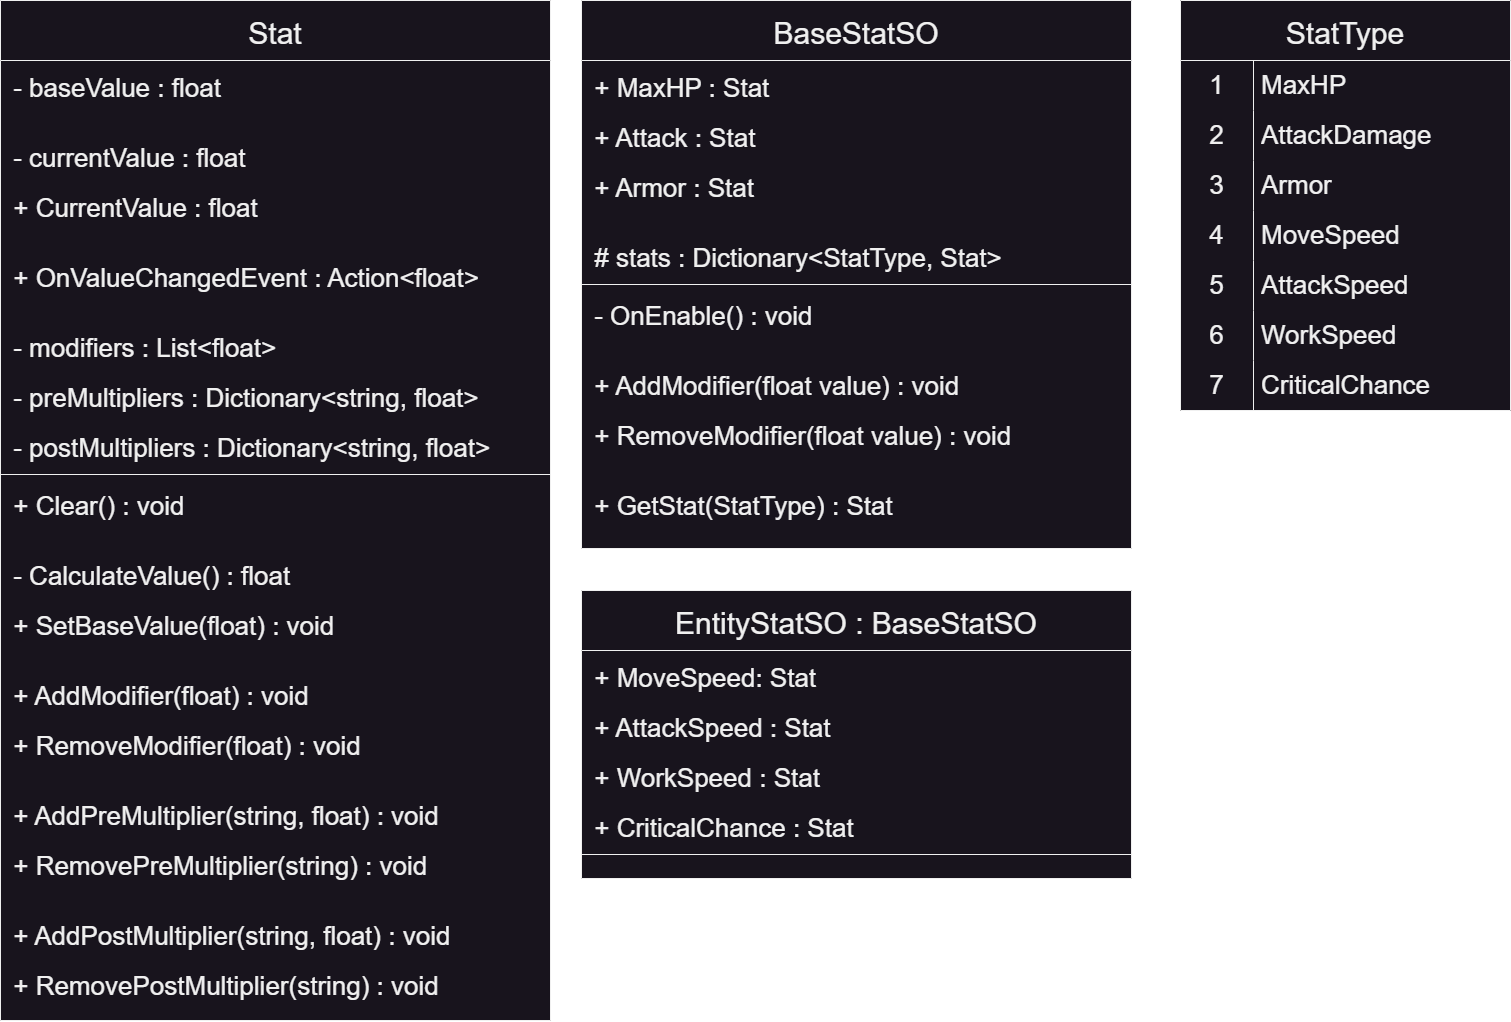

The diagram above was exported from draw.io. Its source (the exported page's mxGraphModel, read from the mxfile embedded in the PNG):
<mxGraphModel dx="3745" dy="2678" grid="1" gridSize="10" guides="1" tooltips="1" connect="1" arrows="1" fold="1" page="1" pageScale="1" pageWidth="1169" pageHeight="827" math="0" shadow="0">
  <root>
    <mxCell id="0" />
    <mxCell id="1" parent="0" />
    <mxCell id="206" value="" style="rounded=0;whiteSpace=wrap;html=1;labelBorderColor=default;fillStyle=solid;strokeColor=default;strokeWidth=1;fontSize=30;fontColor=#F0F0F0;fillColor=#18141D;" vertex="1" parent="1">
      <mxGeometry x="-1120" y="-1620" width="330" height="410" as="geometry" />
    </mxCell>
    <mxCell id="2" value="Stat" style="swimlane;fontStyle=0;align=center;verticalAlign=middle;childLayout=stackLayout;horizontal=1;startSize=60;horizontalStack=0;resizeParent=1;resizeLast=0;collapsible=1;marginBottom=0;rounded=0;shadow=0;strokeWidth=1;spacingTop=0;spacingBottom=0;spacingRight=0;fillColor=#18141D;swimlaneFillColor=#18141D;fillStyle=solid;fontColor=#F0F0F0;strokeColor=#F0F0F0;fontSize=30;" vertex="1" parent="1">
      <mxGeometry x="-2300" y="-1620" width="550" height="1020" as="geometry">
        <mxRectangle x="-791.5" y="-581" width="160" height="26" as="alternateBounds" />
      </mxGeometry>
    </mxCell>
    <mxCell id="5" value=" - baseValue : float" style="text;align=left;verticalAlign=middle;spacingLeft=4;spacingRight=4;overflow=hidden;rotatable=0;points=[[0,0.5],[1,0.5]];portConstraint=eastwest;rounded=0;shadow=0;html=0;fontColor=#F0F0F0;fontSize=26;" vertex="1" parent="2">
      <mxGeometry y="60" width="550" height="50" as="geometry" />
    </mxCell>
    <mxCell id="4" value=" " style="text;align=left;verticalAlign=middle;spacingLeft=4;spacingRight=4;overflow=hidden;rotatable=0;points=[[0,0.5],[1,0.5]];portConstraint=eastwest;rounded=0;shadow=0;html=0;fontSize=26;" vertex="1" parent="2">
      <mxGeometry y="110" width="550" height="20" as="geometry" />
    </mxCell>
    <mxCell id="13" value=" - currentValue : float" style="text;align=left;verticalAlign=middle;spacingLeft=4;spacingRight=4;overflow=hidden;rotatable=0;points=[[0,0.5],[1,0.5]];portConstraint=eastwest;rounded=0;shadow=0;html=0;fontColor=#F0F0F0;fontSize=26;" vertex="1" parent="2">
      <mxGeometry y="130" width="550" height="50" as="geometry" />
    </mxCell>
    <mxCell id="126" value=" + CurrentValue : float" style="text;align=left;verticalAlign=middle;spacingLeft=4;spacingRight=4;overflow=hidden;rotatable=0;points=[[0,0.5],[1,0.5]];portConstraint=eastwest;rounded=0;shadow=0;html=0;fontColor=#F0F0F0;fontSize=26;" vertex="1" parent="2">
      <mxGeometry y="180" width="550" height="50" as="geometry" />
    </mxCell>
    <mxCell id="14" value=" " style="text;align=left;verticalAlign=middle;spacingLeft=4;spacingRight=4;overflow=hidden;rotatable=0;points=[[0,0.5],[1,0.5]];portConstraint=eastwest;rounded=0;shadow=0;html=0;fontSize=26;" vertex="1" parent="2">
      <mxGeometry y="230" width="550" height="20" as="geometry" />
    </mxCell>
    <mxCell id="137" value=" + OnValueChangedEvent : Action&lt;float&gt;" style="text;align=left;verticalAlign=middle;spacingLeft=4;spacingRight=4;overflow=hidden;rotatable=0;points=[[0,0.5],[1,0.5]];portConstraint=eastwest;rounded=0;shadow=0;html=0;fontColor=#F0F0F0;fontSize=26;" vertex="1" parent="2">
      <mxGeometry y="250" width="550" height="50" as="geometry" />
    </mxCell>
    <mxCell id="138" value=" " style="text;align=left;verticalAlign=middle;spacingLeft=4;spacingRight=4;overflow=hidden;rotatable=0;points=[[0,0.5],[1,0.5]];portConstraint=eastwest;rounded=0;shadow=0;html=0;fontSize=26;" vertex="1" parent="2">
      <mxGeometry y="300" width="550" height="20" as="geometry" />
    </mxCell>
    <mxCell id="11" value=" - modifiers : List&lt;float&gt;" style="text;align=left;verticalAlign=middle;spacingLeft=4;spacingRight=4;overflow=hidden;rotatable=0;points=[[0,0.5],[1,0.5]];portConstraint=eastwest;rounded=0;shadow=0;html=0;fontColor=#F0F0F0;fontSize=26;" vertex="1" parent="2">
      <mxGeometry y="320" width="550" height="50" as="geometry" />
    </mxCell>
    <mxCell id="12" value=" - preMultipliers : Dictionary&lt;string, float&gt;" style="text;align=left;verticalAlign=middle;spacingLeft=4;spacingRight=4;overflow=hidden;rotatable=0;points=[[0,0.5],[1,0.5]];portConstraint=eastwest;rounded=0;shadow=0;html=0;fontColor=#F0F0F0;fontSize=26;" vertex="1" parent="2">
      <mxGeometry y="370" width="550" height="50" as="geometry" />
    </mxCell>
    <mxCell id="127" value=" - postMultipliers : Dictionary&lt;string, float&gt;" style="text;align=left;verticalAlign=middle;spacingLeft=4;spacingRight=4;overflow=hidden;rotatable=0;points=[[0,0.5],[1,0.5]];portConstraint=eastwest;rounded=0;shadow=0;html=0;fontColor=#F0F0F0;fontSize=26;" vertex="1" parent="2">
      <mxGeometry y="420" width="550" height="50" as="geometry" />
    </mxCell>
    <mxCell id="6" value="" style="line;html=1;strokeWidth=1;align=left;verticalAlign=middle;spacingTop=-1;spacingLeft=3;spacingRight=3;rotatable=0;labelPosition=right;points=[];portConstraint=eastwest;strokeColor=#F0F0F0;fontSize=26;" vertex="1" parent="2">
      <mxGeometry y="470" width="550" height="8" as="geometry" />
    </mxCell>
    <mxCell id="7" value=" + Clear() : void" style="text;align=left;verticalAlign=middle;spacingLeft=4;spacingRight=4;overflow=hidden;rotatable=0;points=[[0,0.5],[1,0.5]];portConstraint=eastwest;rounded=0;shadow=0;html=0;fontColor=#F0F0F0;fontSize=26;" vertex="1" parent="2">
      <mxGeometry y="478" width="550" height="50" as="geometry" />
    </mxCell>
    <mxCell id="129" value=" " style="text;align=left;verticalAlign=middle;spacingLeft=4;spacingRight=4;overflow=hidden;rotatable=0;points=[[0,0.5],[1,0.5]];portConstraint=eastwest;rounded=0;shadow=0;html=0;fontSize=26;" vertex="1" parent="2">
      <mxGeometry y="528" width="550" height="20" as="geometry" />
    </mxCell>
    <mxCell id="128" value=" - CalculateValue() : float" style="text;align=left;verticalAlign=middle;spacingLeft=4;spacingRight=4;overflow=hidden;rotatable=0;points=[[0,0.5],[1,0.5]];portConstraint=eastwest;rounded=0;shadow=0;html=0;fontColor=#F0F0F0;fontSize=26;" vertex="1" parent="2">
      <mxGeometry y="548" width="550" height="50" as="geometry" />
    </mxCell>
    <mxCell id="130" value=" + SetBaseValue(float) : void" style="text;align=left;verticalAlign=middle;spacingLeft=4;spacingRight=4;overflow=hidden;rotatable=0;points=[[0,0.5],[1,0.5]];portConstraint=eastwest;rounded=0;shadow=0;html=0;fontColor=#F0F0F0;fontSize=26;" vertex="1" parent="2">
      <mxGeometry y="598" width="550" height="50" as="geometry" />
    </mxCell>
    <mxCell id="9" value=" " style="text;align=left;verticalAlign=middle;spacingLeft=4;spacingRight=4;overflow=hidden;rotatable=0;points=[[0,0.5],[1,0.5]];portConstraint=eastwest;rounded=0;shadow=0;html=0;fontSize=26;" vertex="1" parent="2">
      <mxGeometry y="648" width="550" height="20" as="geometry" />
    </mxCell>
    <mxCell id="8" value=" + AddModifier(float) : void" style="text;align=left;verticalAlign=middle;spacingLeft=4;spacingRight=4;overflow=hidden;rotatable=0;points=[[0,0.5],[1,0.5]];portConstraint=eastwest;rounded=0;shadow=0;html=0;fontColor=#F0F0F0;fontSize=26;" vertex="1" parent="2">
      <mxGeometry y="668" width="550" height="50" as="geometry" />
    </mxCell>
    <mxCell id="10" value=" + RemoveModifier(float) : void" style="text;align=left;verticalAlign=middle;spacingLeft=4;spacingRight=4;overflow=hidden;rotatable=0;points=[[0,0.5],[1,0.5]];portConstraint=eastwest;rounded=0;shadow=0;html=0;fontColor=#F0F0F0;fontSize=26;" vertex="1" parent="2">
      <mxGeometry y="718" width="550" height="50" as="geometry" />
    </mxCell>
    <mxCell id="131" value=" " style="text;align=left;verticalAlign=middle;spacingLeft=4;spacingRight=4;overflow=hidden;rotatable=0;points=[[0,0.5],[1,0.5]];portConstraint=eastwest;rounded=0;shadow=0;html=0;fontSize=26;" vertex="1" parent="2">
      <mxGeometry y="768" width="550" height="20" as="geometry" />
    </mxCell>
    <mxCell id="133" value=" + AddPreMultiplier(string, float) : void" style="text;align=left;verticalAlign=middle;spacingLeft=4;spacingRight=4;overflow=hidden;rotatable=0;points=[[0,0.5],[1,0.5]];portConstraint=eastwest;rounded=0;shadow=0;html=0;fontColor=#F0F0F0;fontSize=26;" vertex="1" parent="2">
      <mxGeometry y="788" width="550" height="50" as="geometry" />
    </mxCell>
    <mxCell id="132" value=" + RemovePreMultiplier(string) : void" style="text;align=left;verticalAlign=middle;spacingLeft=4;spacingRight=4;overflow=hidden;rotatable=0;points=[[0,0.5],[1,0.5]];portConstraint=eastwest;rounded=0;shadow=0;html=0;fontColor=#F0F0F0;fontSize=26;" vertex="1" parent="2">
      <mxGeometry y="838" width="550" height="50" as="geometry" />
    </mxCell>
    <mxCell id="134" value=" " style="text;align=left;verticalAlign=middle;spacingLeft=4;spacingRight=4;overflow=hidden;rotatable=0;points=[[0,0.5],[1,0.5]];portConstraint=eastwest;rounded=0;shadow=0;html=0;fontSize=26;" vertex="1" parent="2">
      <mxGeometry y="888" width="550" height="20" as="geometry" />
    </mxCell>
    <mxCell id="135" value=" + AddPostMultiplier(string, float) : void" style="text;align=left;verticalAlign=middle;spacingLeft=4;spacingRight=4;overflow=hidden;rotatable=0;points=[[0,0.5],[1,0.5]];portConstraint=eastwest;rounded=0;shadow=0;html=0;fontColor=#F0F0F0;fontSize=26;" vertex="1" parent="2">
      <mxGeometry y="908" width="550" height="50" as="geometry" />
    </mxCell>
    <mxCell id="136" value=" + RemovePostMultiplier(string) : void" style="text;align=left;verticalAlign=middle;spacingLeft=4;spacingRight=4;overflow=hidden;rotatable=0;points=[[0,0.5],[1,0.5]];portConstraint=eastwest;rounded=0;shadow=0;html=0;fontColor=#F0F0F0;fontSize=26;" vertex="1" parent="2">
      <mxGeometry y="958" width="550" height="50" as="geometry" />
    </mxCell>
    <mxCell id="15" value="BaseStatSO" style="swimlane;fontStyle=0;align=center;verticalAlign=middle;childLayout=stackLayout;horizontal=1;startSize=60;horizontalStack=0;resizeParent=1;resizeLast=0;collapsible=1;marginBottom=0;rounded=0;shadow=0;strokeWidth=1;spacingTop=0;spacingBottom=0;spacingRight=0;fillColor=#18141D;swimlaneFillColor=#18141D;fillStyle=solid;fontColor=#F0F0F0;strokeColor=#F0F0F0;fontSize=30;" vertex="1" parent="1">
      <mxGeometry x="-1719" y="-1620" width="550" height="548" as="geometry">
        <mxRectangle x="-791.5" y="-581" width="160" height="26" as="alternateBounds" />
      </mxGeometry>
    </mxCell>
    <mxCell id="16" value=" + MaxHP : Stat" style="text;align=left;verticalAlign=middle;spacingLeft=4;spacingRight=4;overflow=hidden;rotatable=0;points=[[0,0.5],[1,0.5]];portConstraint=eastwest;rounded=0;shadow=0;html=0;fontColor=#F0F0F0;fontSize=26;" vertex="1" parent="15">
      <mxGeometry y="60" width="550" height="50" as="geometry" />
    </mxCell>
    <mxCell id="28" value=" + Attack : Stat" style="text;align=left;verticalAlign=middle;spacingLeft=4;spacingRight=4;overflow=hidden;rotatable=0;points=[[0,0.5],[1,0.5]];portConstraint=eastwest;rounded=0;shadow=0;html=0;fontColor=#F0F0F0;fontSize=26;" vertex="1" parent="15">
      <mxGeometry y="110" width="550" height="50" as="geometry" />
    </mxCell>
    <mxCell id="29" value=" + Armor : Stat" style="text;align=left;verticalAlign=middle;spacingLeft=4;spacingRight=4;overflow=hidden;rotatable=0;points=[[0,0.5],[1,0.5]];portConstraint=eastwest;rounded=0;shadow=0;html=0;fontColor=#F0F0F0;fontSize=26;" vertex="1" parent="15">
      <mxGeometry y="160" width="550" height="50" as="geometry" />
    </mxCell>
    <mxCell id="140" value=" " style="text;align=left;verticalAlign=middle;spacingLeft=4;spacingRight=4;overflow=hidden;rotatable=0;points=[[0,0.5],[1,0.5]];portConstraint=eastwest;rounded=0;shadow=0;html=0;fontSize=26;" vertex="1" parent="15">
      <mxGeometry y="210" width="550" height="20" as="geometry" />
    </mxCell>
    <mxCell id="139" value=" # stats : Dictionary&lt;StatType, Stat&gt;" style="text;align=left;verticalAlign=middle;spacingLeft=4;spacingRight=4;overflow=hidden;rotatable=0;points=[[0,0.5],[1,0.5]];portConstraint=eastwest;rounded=0;shadow=0;html=0;fontColor=#F0F0F0;fontSize=26;" vertex="1" parent="15">
      <mxGeometry y="230" width="550" height="50" as="geometry" />
    </mxCell>
    <mxCell id="23" value="" style="line;html=1;strokeWidth=1;align=left;verticalAlign=middle;spacingTop=-1;spacingLeft=3;spacingRight=3;rotatable=0;labelPosition=right;points=[];portConstraint=eastwest;strokeColor=#F0F0F0;fontSize=26;" vertex="1" parent="15">
      <mxGeometry y="280" width="550" height="8" as="geometry" />
    </mxCell>
    <mxCell id="24" value=" - OnEnable() : void" style="text;align=left;verticalAlign=middle;spacingLeft=4;spacingRight=4;overflow=hidden;rotatable=0;points=[[0,0.5],[1,0.5]];portConstraint=eastwest;rounded=0;shadow=0;html=0;fontColor=#F0F0F0;fontSize=26;" vertex="1" parent="15">
      <mxGeometry y="288" width="550" height="50" as="geometry" />
    </mxCell>
    <mxCell id="25" value=" " style="text;align=left;verticalAlign=middle;spacingLeft=4;spacingRight=4;overflow=hidden;rotatable=0;points=[[0,0.5],[1,0.5]];portConstraint=eastwest;rounded=0;shadow=0;html=0;fontSize=26;" vertex="1" parent="15">
      <mxGeometry y="338" width="550" height="20" as="geometry" />
    </mxCell>
    <mxCell id="26" value=" + AddModifier(float value) : void" style="text;align=left;verticalAlign=middle;spacingLeft=4;spacingRight=4;overflow=hidden;rotatable=0;points=[[0,0.5],[1,0.5]];portConstraint=eastwest;rounded=0;shadow=0;html=0;fontColor=#F0F0F0;fontSize=26;" vertex="1" parent="15">
      <mxGeometry y="358" width="550" height="50" as="geometry" />
    </mxCell>
    <mxCell id="27" value=" + RemoveModifier(float value) : void" style="text;align=left;verticalAlign=middle;spacingLeft=4;spacingRight=4;overflow=hidden;rotatable=0;points=[[0,0.5],[1,0.5]];portConstraint=eastwest;rounded=0;shadow=0;html=0;fontColor=#F0F0F0;fontSize=26;" vertex="1" parent="15">
      <mxGeometry y="408" width="550" height="50" as="geometry" />
    </mxCell>
    <mxCell id="143" value=" " style="text;align=left;verticalAlign=middle;spacingLeft=4;spacingRight=4;overflow=hidden;rotatable=0;points=[[0,0.5],[1,0.5]];portConstraint=eastwest;rounded=0;shadow=0;html=0;fontSize=26;" vertex="1" parent="15">
      <mxGeometry y="458" width="550" height="20" as="geometry" />
    </mxCell>
    <mxCell id="142" value=" + GetStat(StatType) : Stat" style="text;align=left;verticalAlign=middle;spacingLeft=4;spacingRight=4;overflow=hidden;rotatable=0;points=[[0,0.5],[1,0.5]];portConstraint=eastwest;rounded=0;shadow=0;html=0;fontColor=#F0F0F0;fontSize=26;" vertex="1" parent="15">
      <mxGeometry y="478" width="550" height="50" as="geometry" />
    </mxCell>
    <mxCell id="166" value="StatType" style="shape=table;startSize=60;container=1;collapsible=0;childLayout=tableLayout;fixedRows=1;rowLines=0;fontStyle=0;fontSize=30;verticalAlign=middle;strokeColor=#F0F0F0;swimlaneLine=1;strokeWidth=1;fillStyle=solid;fillColor=#18141D;fontColor=#F0F0F0;" vertex="1" parent="1">
      <mxGeometry x="-1120" y="-1620" width="330" height="410" as="geometry" />
    </mxCell>
    <mxCell id="167" value="" style="shape=tableRow;horizontal=0;startSize=0;swimlaneHead=0;swimlaneBody=0;top=0;left=0;bottom=0;right=0;collapsible=0;dropTarget=0;fillColor=none;points=[[0,0.5],[1,0.5]];portConstraint=eastwest;fontSize=26;fillStyle=solid;strokeColor=default;fontColor=#F0F0F0;" vertex="1" parent="166">
      <mxGeometry y="60" width="330" height="50" as="geometry" />
    </mxCell>
    <mxCell id="168" value="1" style="shape=partialRectangle;html=1;whiteSpace=wrap;connectable=0;fillColor=none;top=0;left=0;bottom=0;right=0;overflow=hidden;fontSize=26;strokeColor=default;fontColor=#F0F0F0;" vertex="1" parent="167">
      <mxGeometry width="73" height="50" as="geometry">
        <mxRectangle width="73" height="50" as="alternateBounds" />
      </mxGeometry>
    </mxCell>
    <mxCell id="169" value="MaxHP" style="shape=partialRectangle;html=1;whiteSpace=wrap;connectable=0;fillColor=none;top=0;left=0;bottom=0;right=0;align=left;spacingLeft=6;overflow=hidden;fontSize=26;strokeColor=default;fontColor=#F0F0F0;" vertex="1" parent="167">
      <mxGeometry x="73" width="257" height="50" as="geometry">
        <mxRectangle width="257" height="50" as="alternateBounds" />
      </mxGeometry>
    </mxCell>
    <mxCell id="188" value="" style="shape=tableRow;horizontal=0;startSize=0;swimlaneHead=0;swimlaneBody=0;top=0;left=0;bottom=0;right=0;collapsible=0;dropTarget=0;fillColor=none;points=[[0,0.5],[1,0.5]];portConstraint=eastwest;fontSize=26;fontColor=#F0F0F0;" vertex="1" parent="166">
      <mxGeometry y="110" width="330" height="50" as="geometry" />
    </mxCell>
    <mxCell id="189" value="2" style="shape=partialRectangle;html=1;whiteSpace=wrap;connectable=0;fillColor=none;top=0;left=0;bottom=0;right=0;overflow=hidden;fontSize=26;fontColor=#F0F0F0;" vertex="1" parent="188">
      <mxGeometry width="73" height="50" as="geometry">
        <mxRectangle width="73" height="50" as="alternateBounds" />
      </mxGeometry>
    </mxCell>
    <mxCell id="190" value="AttackDamage" style="shape=partialRectangle;html=1;whiteSpace=wrap;connectable=0;fillColor=none;top=0;left=0;bottom=0;right=0;align=left;spacingLeft=6;overflow=hidden;fontSize=26;fontColor=#F0F0F0;" vertex="1" parent="188">
      <mxGeometry x="73" width="257" height="50" as="geometry">
        <mxRectangle width="257" height="50" as="alternateBounds" />
      </mxGeometry>
    </mxCell>
    <mxCell id="191" value="" style="shape=tableRow;horizontal=0;startSize=0;swimlaneHead=0;swimlaneBody=0;top=0;left=0;bottom=0;right=0;collapsible=0;dropTarget=0;fillColor=none;points=[[0,0.5],[1,0.5]];portConstraint=eastwest;fontSize=26;fontColor=#F0F0F0;" vertex="1" parent="166">
      <mxGeometry y="160" width="330" height="50" as="geometry" />
    </mxCell>
    <mxCell id="192" value="3" style="shape=partialRectangle;html=1;whiteSpace=wrap;connectable=0;fillColor=none;top=0;left=0;bottom=0;right=0;overflow=hidden;fontSize=26;fontColor=#F0F0F0;" vertex="1" parent="191">
      <mxGeometry width="73" height="50" as="geometry">
        <mxRectangle width="73" height="50" as="alternateBounds" />
      </mxGeometry>
    </mxCell>
    <mxCell id="193" value="Armor" style="shape=partialRectangle;html=1;whiteSpace=wrap;connectable=0;fillColor=none;top=0;left=0;bottom=0;right=0;align=left;spacingLeft=6;overflow=hidden;fontSize=26;fontColor=#F0F0F0;" vertex="1" parent="191">
      <mxGeometry x="73" width="257" height="50" as="geometry">
        <mxRectangle width="257" height="50" as="alternateBounds" />
      </mxGeometry>
    </mxCell>
    <mxCell id="194" value="" style="shape=tableRow;horizontal=0;startSize=0;swimlaneHead=0;swimlaneBody=0;top=0;left=0;bottom=0;right=0;collapsible=0;dropTarget=0;fillColor=none;points=[[0,0.5],[1,0.5]];portConstraint=eastwest;fontSize=26;fontColor=#F0F0F0;" vertex="1" parent="166">
      <mxGeometry y="210" width="330" height="50" as="geometry" />
    </mxCell>
    <mxCell id="195" value="4" style="shape=partialRectangle;html=1;whiteSpace=wrap;connectable=0;fillColor=none;top=0;left=0;bottom=0;right=0;overflow=hidden;fontSize=26;fontColor=#F0F0F0;" vertex="1" parent="194">
      <mxGeometry width="73" height="50" as="geometry">
        <mxRectangle width="73" height="50" as="alternateBounds" />
      </mxGeometry>
    </mxCell>
    <mxCell id="196" value="MoveSpeed" style="shape=partialRectangle;html=1;whiteSpace=wrap;connectable=0;fillColor=none;top=0;left=0;bottom=0;right=0;align=left;spacingLeft=6;overflow=hidden;fontSize=26;fontColor=#F0F0F0;" vertex="1" parent="194">
      <mxGeometry x="73" width="257" height="50" as="geometry">
        <mxRectangle width="257" height="50" as="alternateBounds" />
      </mxGeometry>
    </mxCell>
    <mxCell id="197" value="" style="shape=tableRow;horizontal=0;startSize=0;swimlaneHead=0;swimlaneBody=0;top=0;left=0;bottom=0;right=0;collapsible=0;dropTarget=0;fillColor=none;points=[[0,0.5],[1,0.5]];portConstraint=eastwest;fontSize=26;fontColor=#F0F0F0;" vertex="1" parent="166">
      <mxGeometry y="260" width="330" height="50" as="geometry" />
    </mxCell>
    <mxCell id="198" value="5" style="shape=partialRectangle;html=1;whiteSpace=wrap;connectable=0;fillColor=none;top=0;left=0;bottom=0;right=0;overflow=hidden;fontSize=26;fontColor=#F0F0F0;" vertex="1" parent="197">
      <mxGeometry width="73" height="50" as="geometry">
        <mxRectangle width="73" height="50" as="alternateBounds" />
      </mxGeometry>
    </mxCell>
    <mxCell id="199" value="AttackSpeed" style="shape=partialRectangle;html=1;whiteSpace=wrap;connectable=0;fillColor=none;top=0;left=0;bottom=0;right=0;align=left;spacingLeft=6;overflow=hidden;fontSize=26;fontColor=#F0F0F0;" vertex="1" parent="197">
      <mxGeometry x="73" width="257" height="50" as="geometry">
        <mxRectangle width="257" height="50" as="alternateBounds" />
      </mxGeometry>
    </mxCell>
    <mxCell id="200" value="" style="shape=tableRow;horizontal=0;startSize=0;swimlaneHead=0;swimlaneBody=0;top=0;left=0;bottom=0;right=0;collapsible=0;dropTarget=0;fillColor=none;points=[[0,0.5],[1,0.5]];portConstraint=eastwest;fontSize=26;fontColor=#F0F0F0;" vertex="1" parent="166">
      <mxGeometry y="310" width="330" height="50" as="geometry" />
    </mxCell>
    <mxCell id="201" value="6" style="shape=partialRectangle;html=1;whiteSpace=wrap;connectable=0;fillColor=none;top=0;left=0;bottom=0;right=0;overflow=hidden;fontSize=26;fontColor=#F0F0F0;" vertex="1" parent="200">
      <mxGeometry width="73" height="50" as="geometry">
        <mxRectangle width="73" height="50" as="alternateBounds" />
      </mxGeometry>
    </mxCell>
    <mxCell id="202" value="WorkSpeed" style="shape=partialRectangle;html=1;whiteSpace=wrap;connectable=0;fillColor=none;top=0;left=0;bottom=0;right=0;align=left;spacingLeft=6;overflow=hidden;fontSize=26;fontColor=#F0F0F0;" vertex="1" parent="200">
      <mxGeometry x="73" width="257" height="50" as="geometry">
        <mxRectangle width="257" height="50" as="alternateBounds" />
      </mxGeometry>
    </mxCell>
    <mxCell id="203" value="" style="shape=tableRow;horizontal=0;startSize=0;swimlaneHead=0;swimlaneBody=0;top=0;left=0;bottom=0;right=0;collapsible=0;dropTarget=0;fillColor=none;points=[[0,0.5],[1,0.5]];portConstraint=eastwest;fontSize=26;fontColor=#F0F0F0;" vertex="1" parent="166">
      <mxGeometry y="360" width="330" height="50" as="geometry" />
    </mxCell>
    <mxCell id="204" value="7" style="shape=partialRectangle;html=1;whiteSpace=wrap;connectable=0;fillColor=none;top=0;left=0;bottom=0;right=0;overflow=hidden;fontSize=26;fontColor=#F0F0F0;" vertex="1" parent="203">
      <mxGeometry width="73" height="50" as="geometry">
        <mxRectangle width="73" height="50" as="alternateBounds" />
      </mxGeometry>
    </mxCell>
    <mxCell id="205" value="CriticalChance" style="shape=partialRectangle;html=1;whiteSpace=wrap;connectable=0;fillColor=none;top=0;left=0;bottom=0;right=0;align=left;spacingLeft=6;overflow=hidden;fontSize=26;fontColor=#F0F0F0;" vertex="1" parent="203">
      <mxGeometry x="73" width="257" height="50" as="geometry">
        <mxRectangle width="257" height="50" as="alternateBounds" />
      </mxGeometry>
    </mxCell>
    <mxCell id="207" value="EntityStatSO : BaseStatSO" style="swimlane;fontStyle=0;align=center;verticalAlign=middle;childLayout=stackLayout;horizontal=1;startSize=60;horizontalStack=0;resizeParent=1;resizeLast=0;collapsible=1;marginBottom=0;rounded=0;shadow=0;strokeWidth=1;spacingTop=0;spacingBottom=0;spacingRight=0;fillColor=#18141D;swimlaneFillColor=#18141D;fillStyle=solid;fontColor=#F0F0F0;strokeColor=#F0F0F0;fontSize=30;" vertex="1" parent="1">
      <mxGeometry x="-1719" y="-1030" width="550" height="288" as="geometry">
        <mxRectangle x="-791.5" y="-581" width="160" height="26" as="alternateBounds" />
      </mxGeometry>
    </mxCell>
    <mxCell id="208" value=" + MoveSpeed: Stat" style="text;align=left;verticalAlign=middle;spacingLeft=4;spacingRight=4;overflow=hidden;rotatable=0;points=[[0,0.5],[1,0.5]];portConstraint=eastwest;rounded=0;shadow=0;html=0;fontColor=#F0F0F0;fontSize=26;" vertex="1" parent="207">
      <mxGeometry y="60" width="550" height="50" as="geometry" />
    </mxCell>
    <mxCell id="209" value=" + AttackSpeed : Stat" style="text;align=left;verticalAlign=middle;spacingLeft=4;spacingRight=4;overflow=hidden;rotatable=0;points=[[0,0.5],[1,0.5]];portConstraint=eastwest;rounded=0;shadow=0;html=0;fontColor=#F0F0F0;fontSize=26;" vertex="1" parent="207">
      <mxGeometry y="110" width="550" height="50" as="geometry" />
    </mxCell>
    <mxCell id="221" value=" + WorkSpeed : Stat" style="text;align=left;verticalAlign=middle;spacingLeft=4;spacingRight=4;overflow=hidden;rotatable=0;points=[[0,0.5],[1,0.5]];portConstraint=eastwest;rounded=0;shadow=0;html=0;fontColor=#F0F0F0;fontSize=26;" vertex="1" parent="207">
      <mxGeometry y="160" width="550" height="50" as="geometry" />
    </mxCell>
    <mxCell id="210" value=" + CriticalChance : Stat" style="text;align=left;verticalAlign=middle;spacingLeft=4;spacingRight=4;overflow=hidden;rotatable=0;points=[[0,0.5],[1,0.5]];portConstraint=eastwest;rounded=0;shadow=0;html=0;fontColor=#F0F0F0;fontSize=26;" vertex="1" parent="207">
      <mxGeometry y="210" width="550" height="50" as="geometry" />
    </mxCell>
    <mxCell id="213" value="" style="line;html=1;strokeWidth=1;align=left;verticalAlign=middle;spacingTop=-1;spacingLeft=3;spacingRight=3;rotatable=0;labelPosition=right;points=[];portConstraint=eastwest;strokeColor=#F0F0F0;fontSize=26;" vertex="1" parent="207">
      <mxGeometry y="260" width="550" height="8" as="geometry" />
    </mxCell>
    <mxCell id="222" value=" " style="text;align=left;verticalAlign=middle;spacingLeft=4;spacingRight=4;overflow=hidden;rotatable=0;points=[[0,0.5],[1,0.5]];portConstraint=eastwest;rounded=0;shadow=0;html=0;fontSize=26;" vertex="1" parent="207">
      <mxGeometry y="268" width="550" height="20" as="geometry" />
    </mxCell>
  </root>
</mxGraphModel>